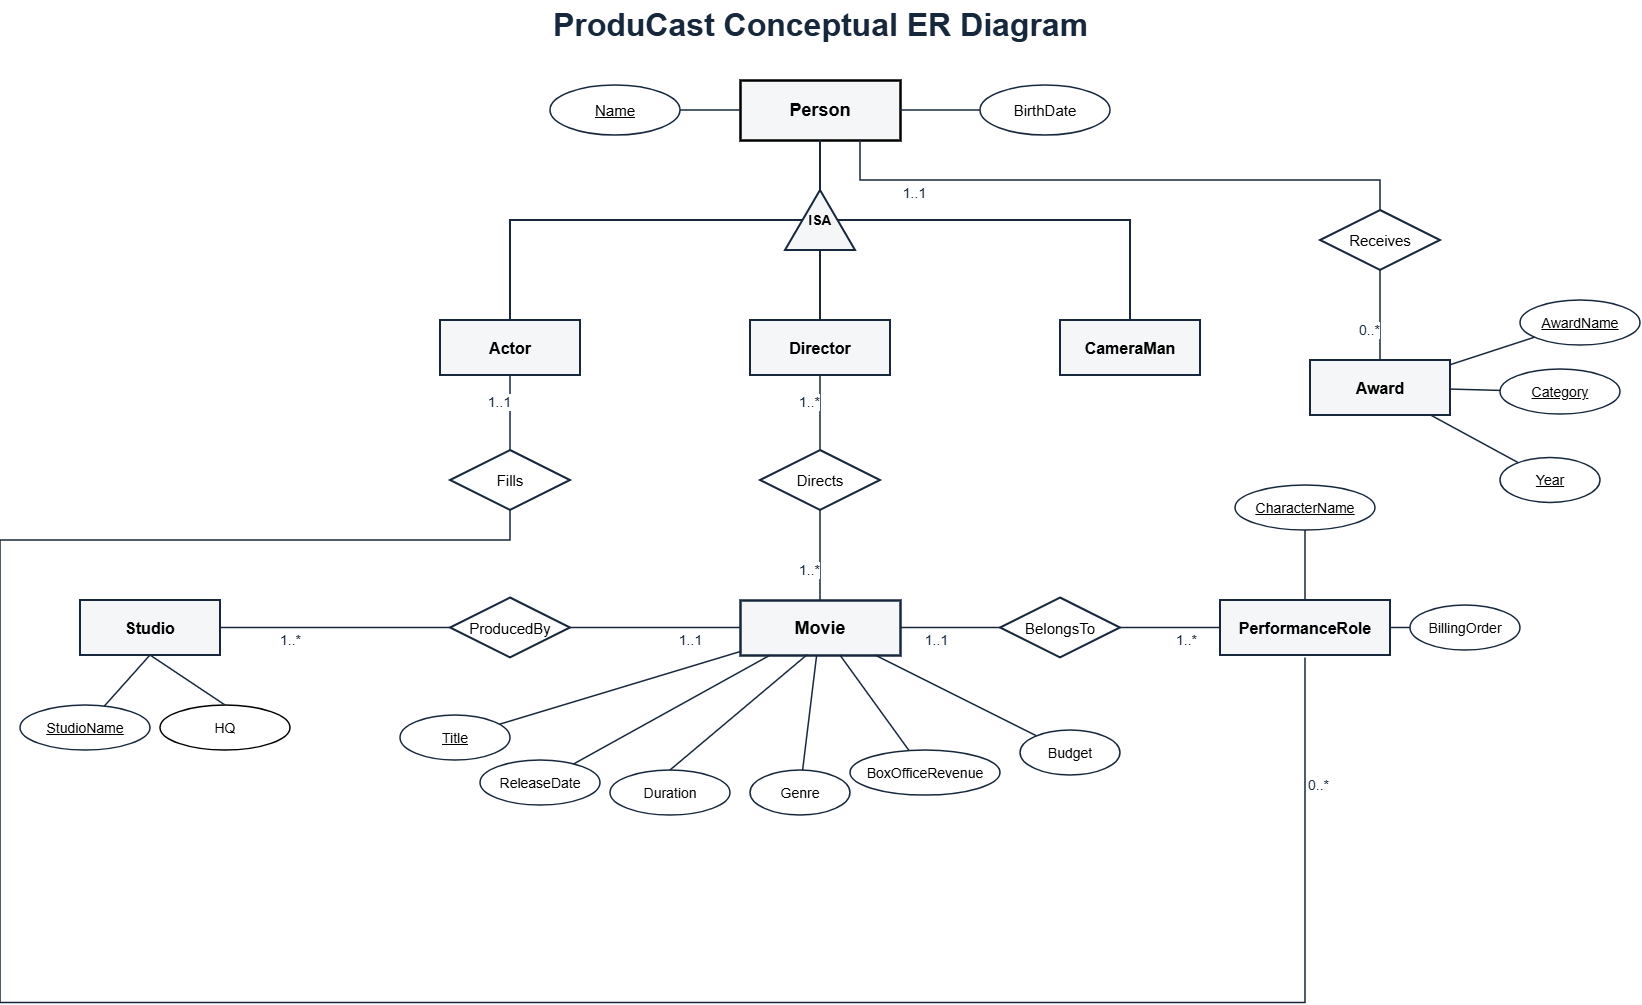

The diagram above was exported from draw.io. Its source (the exported page's mxGraphModel, read from the mxfile embedded in the PNG):
<mxGraphModel dx="2060" dy="1054" grid="1" gridSize="10" guides="1" tooltips="1" connect="1" arrows="1" fold="1" page="1" pageScale="1" pageWidth="1700" pageHeight="1100" math="0" shadow="0">
  <root>
    <mxCell id="0" />
    <mxCell id="1" parent="0" />
    <mxCell id="title" parent="1" style="text;html=1;align=center;verticalAlign=middle;fontSize=32;fontStyle=1;fontColor=#17283d;strokeColor=none;fillColor=none;" value="ProduCast Conceptual ER Diagram" vertex="1">
      <mxGeometry height="50" width="600" x="550" y="20" as="geometry" />
    </mxCell>
    <mxCell id="ent_person" parent="1" style="rounded=0;whiteSpace=wrap;html=1;fillColor=#f4f6f8;strokeColor=default;strokeWidth=2.5;fontSize=18;fontStyle=1;labelBorderColor=none;" value="Person" vertex="1">
      <mxGeometry height="60" width="160" x="770" y="100" as="geometry" />
    </mxCell>
    <mxCell id="att_person_name" parent="1" style="ellipse;whiteSpace=wrap;html=1;fillColor=#ffffff;strokeColor=#17283d;strokeWidth=1.5;fontSize=15;fontStyle=4;" value="&lt;u&gt;Name&lt;/u&gt;" vertex="1">
      <mxGeometry height="50" width="130" x="580" y="105" as="geometry" />
    </mxCell>
    <mxCell id="e_p_name" edge="1" parent="1" source="att_person_name" style="endArrow=none;html=1;strokeColor=#17283d;strokeWidth=1.5;" target="ent_person">
      <mxGeometry relative="1" as="geometry" />
    </mxCell>
    <mxCell id="att_person_dob" parent="1" style="ellipse;whiteSpace=wrap;html=1;fillColor=#ffffff;strokeColor=#17283d;strokeWidth=1.5;fontSize=15;" value="BirthDate" vertex="1">
      <mxGeometry height="50" width="130" x="1010" y="105" as="geometry" />
    </mxCell>
    <mxCell id="e_p_dob" edge="1" parent="1" source="att_person_dob" style="endArrow=none;html=1;strokeColor=#17283d;strokeWidth=1.5;exitX=0;exitY=0.5;exitDx=0;exitDy=0;entryX=1;entryY=0.5;entryDx=0;entryDy=0;" target="ent_person">
      <mxGeometry relative="1" as="geometry">
        <mxPoint x="1047.28" y="80" as="sourcePoint" />
        <mxPoint x="929.9999999999998" y="133" as="targetPoint" />
      </mxGeometry>
    </mxCell>
    <mxCell id="isa_tri" parent="1" style="triangle;direction=north;whiteSpace=wrap;html=1;fillColor=#f4f6f8;strokeColor=#17283d;strokeWidth=2;fontSize=14;fontStyle=1;" value="ISA" vertex="1">
      <mxGeometry height="60" width="70" x="815" y="210" as="geometry" />
    </mxCell>
    <mxCell id="e_person_isa" edge="1" parent="1" source="ent_person" style="endArrow=none;html=1;strokeColor=#17283d;strokeWidth=2;" target="isa_tri">
      <mxGeometry relative="1" as="geometry" />
    </mxCell>
    <mxCell id="ent_actor" parent="1" style="rounded=0;whiteSpace=wrap;html=1;fillColor=#f4f6f8;strokeColor=#17283d;strokeWidth=2;fontSize=16;fontStyle=1;" value="Actor" vertex="1">
      <mxGeometry height="55" width="140" x="470" y="340" as="geometry" />
    </mxCell>
    <mxCell id="ent_director" parent="1" style="rounded=0;whiteSpace=wrap;html=1;fillColor=#f4f6f8;strokeColor=#17283d;strokeWidth=2;fontSize=16;fontStyle=1;" value="Director" vertex="1">
      <mxGeometry height="55" width="140" x="780" y="340" as="geometry" />
    </mxCell>
    <mxCell id="ent_cameraman" parent="1" style="rounded=0;whiteSpace=wrap;html=1;fillColor=#f4f6f8;strokeColor=#17283d;strokeWidth=2;fontSize=16;fontStyle=1;" value="CameraMan" vertex="1">
      <mxGeometry height="55" width="140" x="1090" y="340" as="geometry" />
    </mxCell>
    <mxCell id="e_isa_actor" edge="1" parent="1" source="isa_tri" style="edgeStyle=orthogonalEdgeStyle;rounded=0;html=1;strokeColor=#17283d;strokeWidth=2;endArrow=none;" target="ent_actor">
      <mxGeometry relative="1" as="geometry" />
    </mxCell>
    <mxCell id="e_isa_director" edge="1" parent="1" source="isa_tri" style="endArrow=none;html=1;strokeColor=#17283d;strokeWidth=2;" target="ent_director">
      <mxGeometry relative="1" as="geometry" />
    </mxCell>
    <mxCell id="e_isa_cameraman" edge="1" parent="1" source="isa_tri" style="edgeStyle=orthogonalEdgeStyle;rounded=0;html=1;strokeColor=#17283d;strokeWidth=2;endArrow=none;" target="ent_cameraman">
      <mxGeometry relative="1" as="geometry" />
    </mxCell>
    <mxCell id="rel_receives" parent="1" style="rhombus;whiteSpace=wrap;html=1;fillColor=#ffffff;strokeColor=#17283d;strokeWidth=2;fontSize=15;" value="Receives" vertex="1">
      <mxGeometry height="60" width="120" x="1350" y="230" as="geometry" />
    </mxCell>
    <mxCell id="ent_award" parent="1" style="rounded=0;whiteSpace=wrap;html=1;fillColor=#f4f6f8;strokeColor=#17283d;strokeWidth=2;fontSize=16;fontStyle=1;" value="Award" vertex="1">
      <mxGeometry height="55" width="140" x="1340" y="380" as="geometry" />
    </mxCell>
    <mxCell id="e_person_receives" edge="1" parent="1" source="ent_person" style="edgeStyle=orthogonalEdgeStyle;rounded=0;html=1;strokeColor=#17283d;strokeWidth=1.5;endArrow=none;exitX=0.75;exitY=1;exitDx=0;exitDy=0;entryX=0.5;entryY=0;entryDx=0;entryDy=0;" target="rel_receives">
      <mxGeometry relative="1" x="0.0542" as="geometry">
        <Array as="points">
          <mxPoint x="890" y="200" />
          <mxPoint x="1410" y="200" />
        </Array>
        <mxPoint x="900" y="190" as="sourcePoint" />
        <mxPoint x="1380" y="270" as="targetPoint" />
      </mxGeometry>
    </mxCell>
    <mxCell id="lbl_card_p_rec" connectable="0" parent="e_person_receives" style="edgeLabel;html=1;align=center;verticalAlign=middle;fontSize=14;fontColor=#17283d;" value="1..1" vertex="1">
      <mxGeometry relative="1" x="-0.6847" y="-12" as="geometry">
        <mxPoint as="offset" />
      </mxGeometry>
    </mxCell>
    <mxCell id="e_receives_award" edge="1" parent="1" source="rel_receives" style="endArrow=none;html=1;strokeColor=#17283d;strokeWidth=1.5;" target="ent_award">
      <mxGeometry relative="1" as="geometry" />
    </mxCell>
    <mxCell id="lbl_card_rec_a" connectable="0" parent="e_receives_award" style="edgeLabel;html=1;align=center;verticalAlign=middle;fontSize=14;fontColor=#17283d;" value="0..*" vertex="1">
      <mxGeometry relative="1" x="0.3" y="-12" as="geometry">
        <mxPoint as="offset" />
      </mxGeometry>
    </mxCell>
    <mxCell id="att_award_name" parent="1" style="ellipse;whiteSpace=wrap;html=1;fillColor=#ffffff;strokeColor=#17283d;strokeWidth=1.5;fontSize=14;fontStyle=4;" value="&lt;u&gt;AwardName&lt;/u&gt;" vertex="1">
      <mxGeometry height="45" width="120" x="1550" y="320" as="geometry" />
    </mxCell>
    <mxCell id="e_a_name" edge="1" parent="1" source="att_award_name" style="endArrow=none;html=1;strokeColor=#17283d;strokeWidth=1.5;" target="ent_award">
      <mxGeometry relative="1" as="geometry" />
    </mxCell>
    <mxCell id="att_award_cat" parent="1" style="ellipse;whiteSpace=wrap;html=1;fillColor=#ffffff;strokeColor=#17283d;strokeWidth=1.5;fontSize=14;fontStyle=4" value="Category" vertex="1">
      <mxGeometry height="45" width="120" x="1530" y="389" as="geometry" />
    </mxCell>
    <mxCell id="e_a_cat" edge="1" parent="1" source="att_award_cat" style="endArrow=none;html=1;strokeColor=#17283d;strokeWidth=1.5;" target="ent_award">
      <mxGeometry relative="1" as="geometry" />
    </mxCell>
    <mxCell id="att_award_yr" parent="1" style="ellipse;whiteSpace=wrap;html=1;fillColor=#ffffff;strokeColor=#17283d;strokeWidth=1.5;fontSize=14;fontStyle=4;labelBorderColor=none;textShadow=0;horizontal=1;" value="Year" vertex="1">
      <mxGeometry height="45" width="100" x="1530" y="477.5" as="geometry" />
    </mxCell>
    <mxCell id="e_a_yr" edge="1" parent="1" source="att_award_yr" style="endArrow=none;html=1;strokeColor=#17283d;strokeWidth=1.5;" target="ent_award">
      <mxGeometry relative="1" as="geometry" />
    </mxCell>
    <mxCell id="rel_fills" parent="1" style="rhombus;whiteSpace=wrap;html=1;fillColor=#ffffff;strokeColor=#17283d;strokeWidth=2;fontSize=15;" value="Fills" vertex="1">
      <mxGeometry height="60" width="120" x="480" y="470" as="geometry" />
    </mxCell>
    <mxCell id="e_act_fills" edge="1" parent="1" source="ent_actor" style="endArrow=none;html=1;strokeColor=#17283d;strokeWidth=1.5;" target="rel_fills">
      <mxGeometry relative="1" as="geometry" />
    </mxCell>
    <mxCell id="lbl_card_act_f" connectable="0" parent="e_act_fills" style="edgeLabel;html=1;align=center;verticalAlign=middle;fontSize=14;fontColor=#17283d;" value="1..1" vertex="1">
      <mxGeometry relative="1" x="-0.3" y="-12" as="geometry">
        <mxPoint as="offset" />
      </mxGeometry>
    </mxCell>
    <mxCell id="rel_directs" parent="1" style="rhombus;whiteSpace=wrap;html=1;fillColor=#ffffff;strokeColor=#17283d;strokeWidth=2;fontSize=15;" value="Directs" vertex="1">
      <mxGeometry height="60" width="120" x="790" y="470" as="geometry" />
    </mxCell>
    <mxCell id="e_dir_directs" edge="1" parent="1" source="ent_director" style="endArrow=none;html=1;strokeColor=#17283d;strokeWidth=1.5;" target="rel_directs">
      <mxGeometry relative="1" as="geometry" />
    </mxCell>
    <mxCell id="lbl_card_dir_d" connectable="0" parent="e_dir_directs" style="edgeLabel;html=1;align=center;verticalAlign=middle;fontSize=14;fontColor=#17283d;" value="1..*" vertex="1">
      <mxGeometry relative="1" x="-0.3" y="-12" as="geometry">
        <mxPoint as="offset" />
      </mxGeometry>
    </mxCell>
    <mxCell id="ent_studio" parent="1" style="rounded=0;whiteSpace=wrap;html=1;fillColor=#f4f6f8;strokeColor=#17283d;strokeWidth=2;fontSize=16;fontStyle=1;" value="Studio" vertex="1">
      <mxGeometry height="55" width="140" x="110" y="620" as="geometry" />
    </mxCell>
    <mxCell id="att_studio_name" parent="1" style="ellipse;whiteSpace=wrap;html=1;fillColor=#ffffff;strokeColor=#17283d;strokeWidth=1.5;fontSize=14;fontStyle=4;" value="&lt;u&gt;StudioName&lt;/u&gt;" vertex="1">
      <mxGeometry height="45" width="130" x="50" y="725" as="geometry" />
    </mxCell>
    <mxCell id="e_s_name" edge="1" parent="1" source="att_studio_name" style="endArrow=none;html=1;strokeColor=#17283d;strokeWidth=1.5;entryX=0.5;entryY=1;entryDx=0;entryDy=0;" target="ent_studio">
      <mxGeometry relative="1" as="geometry" />
    </mxCell>
    <mxCell id="rel_producedby" parent="1" style="rhombus;whiteSpace=wrap;html=1;fillColor=#ffffff;strokeColor=#17283d;strokeWidth=2;fontSize=15;" value="ProducedBy" vertex="1">
      <mxGeometry height="60" width="120" x="480" y="617.5" as="geometry" />
    </mxCell>
    <mxCell id="e_s_prod" edge="1" parent="1" source="ent_studio" style="endArrow=none;html=1;strokeColor=#17283d;strokeWidth=1.5;" target="rel_producedby">
      <mxGeometry relative="1" as="geometry" />
    </mxCell>
    <mxCell id="lbl_card_s_prod" connectable="0" parent="e_s_prod" style="edgeLabel;html=1;align=center;verticalAlign=middle;fontSize=14;fontColor=#17283d;" value="1..*" vertex="1">
      <mxGeometry relative="1" x="-0.4" y="-12" as="geometry">
        <mxPoint as="offset" />
      </mxGeometry>
    </mxCell>
    <mxCell id="ent_movie" parent="1" style="rounded=0;whiteSpace=wrap;html=1;fillColor=#f4f6f8;strokeColor=#17283d;strokeWidth=2.5;fontSize=18;fontStyle=1;" value="Movie" vertex="1">
      <mxGeometry height="55" width="160" x="770" y="620" as="geometry" />
    </mxCell>
    <mxCell id="e_prod_movie" edge="1" parent="1" source="rel_producedby" style="endArrow=none;html=1;strokeColor=#17283d;strokeWidth=1.5;" target="ent_movie">
      <mxGeometry relative="1" as="geometry" />
    </mxCell>
    <mxCell id="lbl_card_prod_m" connectable="0" parent="e_prod_movie" style="edgeLabel;html=1;align=center;verticalAlign=middle;fontSize=14;fontColor=#17283d;" value="1..1" vertex="1">
      <mxGeometry relative="1" x="0.4" y="-12" as="geometry">
        <mxPoint as="offset" />
      </mxGeometry>
    </mxCell>
    <mxCell id="e_directs_movie" edge="1" parent="1" source="rel_directs" style="endArrow=none;html=1;strokeColor=#17283d;strokeWidth=1.5;" target="ent_movie">
      <mxGeometry relative="1" as="geometry" />
    </mxCell>
    <mxCell id="lbl_card_dir_m" connectable="0" parent="e_directs_movie" style="edgeLabel;html=1;align=center;verticalAlign=middle;fontSize=14;fontColor=#17283d;" value="1..*" vertex="1">
      <mxGeometry relative="1" x="0.3" y="-12" as="geometry">
        <mxPoint as="offset" />
      </mxGeometry>
    </mxCell>
    <mxCell id="rel_belongsto" parent="1" style="rhombus;whiteSpace=wrap;html=1;fillColor=#ffffff;strokeColor=#17283d;strokeWidth=2;fontSize=15;" value="BelongsTo" vertex="1">
      <mxGeometry height="60" width="120" x="1030" y="617.5" as="geometry" />
    </mxCell>
    <mxCell id="e_movie_belongs" edge="1" parent="1" source="ent_movie" style="endArrow=none;html=1;strokeColor=#17283d;strokeWidth=1.5;" target="rel_belongsto">
      <mxGeometry relative="1" as="geometry" />
    </mxCell>
    <mxCell id="lbl_card_m_bel" connectable="0" parent="e_movie_belongs" style="edgeLabel;html=1;align=center;verticalAlign=middle;fontSize=14;fontColor=#17283d;" value="1..1" vertex="1">
      <mxGeometry relative="1" x="-0.3" y="-12" as="geometry">
        <mxPoint as="offset" />
      </mxGeometry>
    </mxCell>
    <mxCell id="ent_role" parent="1" style="rounded=0;whiteSpace=wrap;html=1;fillColor=#f4f6f8;strokeColor=#17283d;strokeWidth=2;fontSize=16;fontStyle=1;" value="PerformanceRole" vertex="1">
      <mxGeometry height="55" width="170" x="1250" y="620" as="geometry" />
    </mxCell>
    <mxCell id="e_belongs_role" edge="1" parent="1" source="rel_belongsto" style="endArrow=none;html=1;strokeColor=#17283d;strokeWidth=1.5;" target="ent_role">
      <mxGeometry relative="1" as="geometry" />
    </mxCell>
    <mxCell id="lbl_card_bel_r" connectable="0" parent="e_belongs_role" style="edgeLabel;html=1;align=center;verticalAlign=middle;fontSize=14;fontColor=#17283d;" value="1..*" vertex="1">
      <mxGeometry relative="1" x="0.3" y="-12" as="geometry">
        <mxPoint as="offset" />
      </mxGeometry>
    </mxCell>
    <mxCell id="e_fills_role" edge="1" parent="1" style="edgeStyle=orthogonalEdgeStyle;rounded=0;html=1;strokeColor=#17283d;strokeWidth=1.5;endArrow=none;">
      <mxGeometry relative="1" x="0.3836" as="geometry">
        <Array as="points">
          <mxPoint x="540" y="560" />
          <mxPoint x="30" y="560" />
          <mxPoint x="30" y="1022.5" />
          <mxPoint x="1335" y="1022.5" />
        </Array>
        <mxPoint x="540" y="530" as="sourcePoint" />
        <mxPoint x="1335" y="677.5" as="targetPoint" />
      </mxGeometry>
    </mxCell>
    <mxCell id="lbl_card_f_role" connectable="0" parent="e_fills_role" style="edgeLabel;html=1;align=center;verticalAlign=middle;fontSize=14;fontColor=#17283d;" value="0..*" vertex="1">
      <mxGeometry relative="1" x="0.9046" y="-12" as="geometry">
        <mxPoint as="offset" />
      </mxGeometry>
    </mxCell>
    <mxCell id="att_role_char" parent="1" style="ellipse;whiteSpace=wrap;html=1;fillColor=#ffffff;strokeColor=#17283d;strokeWidth=1.5;fontSize=14;fontStyle=4;" value="&lt;u&gt;CharacterName&lt;/u&gt;" vertex="1">
      <mxGeometry height="45" width="140" x="1265" y="505" as="geometry" />
    </mxCell>
    <mxCell id="e_r_char" edge="1" parent="1" source="att_role_char" style="endArrow=none;html=1;strokeColor=#17283d;strokeWidth=1.5;" target="ent_role">
      <mxGeometry relative="1" as="geometry" />
    </mxCell>
    <mxCell id="att_role_bo" parent="1" style="ellipse;whiteSpace=wrap;html=1;fillColor=#ffffff;strokeColor=#17283d;strokeWidth=1.5;fontSize=14;" value="BillingOrder" vertex="1">
      <mxGeometry height="45" width="110" x="1440" y="625" as="geometry" />
    </mxCell>
    <mxCell id="e_r_bo" edge="1" parent="1" source="att_role_bo" style="endArrow=none;html=1;strokeColor=#17283d;strokeWidth=1.5;" target="ent_role">
      <mxGeometry relative="1" as="geometry" />
    </mxCell>
    <mxCell id="att_m_title" parent="1" style="ellipse;whiteSpace=wrap;html=1;fillColor=#ffffff;strokeColor=#17283d;strokeWidth=1.5;fontSize=14;fontStyle=4;" value="&lt;u&gt;Title&lt;/u&gt;" vertex="1">
      <mxGeometry height="45" width="110" x="430" y="735" as="geometry" />
    </mxCell>
    <mxCell id="e_m_title" edge="1" parent="1" source="att_m_title" style="endArrow=none;html=1;strokeColor=#17283d;strokeWidth=1.5;" target="ent_movie">
      <mxGeometry relative="1" as="geometry" />
    </mxCell>
    <mxCell id="att_m_rdate" parent="1" style="ellipse;whiteSpace=wrap;html=1;fillColor=#ffffff;strokeColor=#17283d;strokeWidth=1.5;fontSize=14;" value="ReleaseDate" vertex="1">
      <mxGeometry height="45" width="120" x="510" y="780" as="geometry" />
    </mxCell>
    <mxCell id="e_m_rdate" edge="1" parent="1" source="att_m_rdate" style="endArrow=none;html=1;strokeColor=#17283d;strokeWidth=1.5;" target="ent_movie">
      <mxGeometry relative="1" as="geometry" />
    </mxCell>
    <mxCell id="att_m_genre" parent="1" style="ellipse;whiteSpace=wrap;html=1;fillColor=#ffffff;strokeColor=#17283d;strokeWidth=1.5;fontSize=14;" value="Genre" vertex="1">
      <mxGeometry height="45" width="100" x="780" y="790" as="geometry" />
    </mxCell>
    <mxCell id="e_m_genre" edge="1" parent="1" source="att_m_genre" style="endArrow=none;html=1;strokeColor=#17283d;strokeWidth=1.5;" target="ent_movie">
      <mxGeometry relative="1" as="geometry" />
    </mxCell>
    <mxCell id="att_m_box" parent="1" style="ellipse;whiteSpace=wrap;html=1;fillColor=#ffffff;strokeColor=#17283d;strokeWidth=1.5;fontSize=14;" value="BoxOfficeRevenue" vertex="1">
      <mxGeometry height="45" width="150" x="880" y="770" as="geometry" />
    </mxCell>
    <mxCell id="e_m_box" edge="1" parent="1" source="att_m_box" style="endArrow=none;html=1;strokeColor=#17283d;strokeWidth=1.5;" target="ent_movie">
      <mxGeometry relative="1" as="geometry" />
    </mxCell>
    <mxCell id="att_m_budget" parent="1" style="ellipse;whiteSpace=wrap;html=1;fillColor=#ffffff;strokeColor=#17283d;strokeWidth=1.5;fontSize=14;" value="Budget" vertex="1">
      <mxGeometry height="45" width="100" x="1050" y="750" as="geometry" />
    </mxCell>
    <mxCell id="e_m_budget" edge="1" parent="1" source="att_m_budget" style="endArrow=none;html=1;strokeColor=#17283d;strokeWidth=1.5;" target="ent_movie">
      <mxGeometry relative="1" as="geometry" />
    </mxCell>
    <mxCell id="2HjljT1NRjGKBzLwG82I-3" parent="1" style="ellipse;whiteSpace=wrap;html=1;fillColor=#ffffff;strokeColor=#17283d;strokeWidth=1.5;fontSize=14;" value="Duration" vertex="1">
      <mxGeometry height="45" width="120" x="640" y="790" as="geometry" />
    </mxCell>
    <mxCell id="2HjljT1NRjGKBzLwG82I-5" edge="1" parent="1" source="2HjljT1NRjGKBzLwG82I-3" style="endArrow=none;html=1;strokeColor=#17283d;strokeWidth=1.5;exitX=0.5;exitY=0;exitDx=0;exitDy=0;entryX=0.421;entryY=0.99;entryDx=0;entryDy=0;entryPerimeter=0;" target="ent_movie">
      <mxGeometry relative="1" as="geometry">
        <mxPoint x="614" y="794" as="sourcePoint" />
        <mxPoint x="810" y="685" as="targetPoint" />
      </mxGeometry>
    </mxCell>
    <mxCell id="2HjljT1NRjGKBzLwG82I-11" parent="1" style="ellipse;whiteSpace=wrap;html=1;fillColor=#ffffff;strokeColor=default;strokeWidth=1.5;fontSize=14;fontStyle=0;" value="&lt;span&gt;HQ&lt;/span&gt;" vertex="1">
      <mxGeometry height="45" width="130" x="190" y="725" as="geometry" />
    </mxCell>
    <mxCell id="2HjljT1NRjGKBzLwG82I-12" edge="1" parent="1" source="ent_studio" style="endArrow=none;html=1;strokeColor=#17283d;strokeWidth=1.5;entryX=0.5;entryY=0;entryDx=0;entryDy=0;exitX=0.5;exitY=1;exitDx=0;exitDy=0;" target="2HjljT1NRjGKBzLwG82I-11">
      <mxGeometry relative="1" as="geometry">
        <mxPoint x="139" y="736" as="sourcePoint" />
        <mxPoint x="172" y="685" as="targetPoint" />
      </mxGeometry>
    </mxCell>
  </root>
</mxGraphModel>